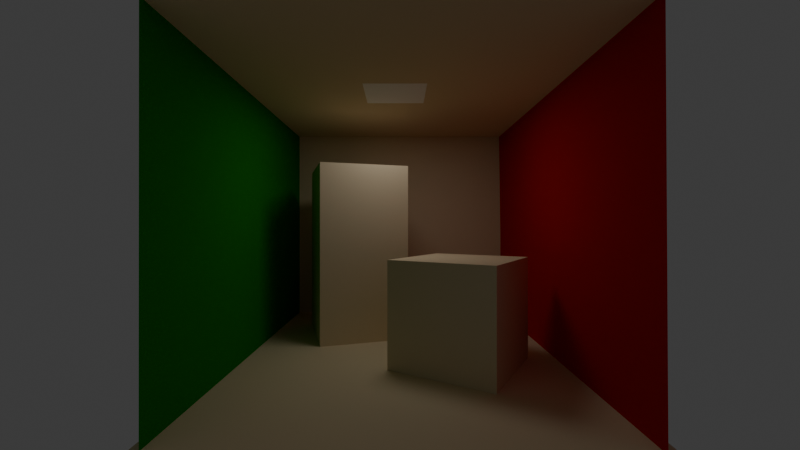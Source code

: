 # Source: map.blend  (saved by Blender 4.0.36; exported with 4.5.12 LTS)
import bpy
from mathutils import Matrix  # noqa: F401  (used for matrix-valued properties, if any)

bpy.ops.wm.read_factory_settings(use_empty=True)
scene = bpy.context.scene
scene.name = 'Scene'

# ---- collections
col_collection = bpy.data.collections.new('Collection'); scene.collection.children.link(col_collection)

# ---- materials (node trees are filled in below, after node groups)
mat_khaki = bpy.data.materials.new('Khaki')
mat_khaki.diffuse_color = (0.8, 0.6593, 0.4396, 1.0)
mat_khaki.roughness = 0.69
mat_darkgreen = bpy.data.materials.new('DarkGreen')
mat_darkgreen.diffuse_color = (0.0, 0.32, 0.0, 1.0)
mat_darkgreen.roughness = 0.69
mat_bloodyred = bpy.data.materials.new('BloodyRed')
mat_bloodyred.diffuse_color = (1.0, 1.0, 1.0, 1.0)
mat_bloodyred.roughness = 0.69
mat_shortbox = bpy.data.materials.new('ShortBox')
mat_shortbox.diffuse_color = (0.7, 1.0, 0.1, 1.0)
mat_shortbox.roughness = 0.5
mat_tallbox = bpy.data.materials.new('TallBox')
mat_tallbox.diffuse_color = (0.1559, 0.03748, 0.8001, 1.0)
mat_tallbox.roughness = 0.5
mat_lightblock = bpy.data.materials.new('LightBlock')

# ---- material node trees
mat_khaki.use_nodes = True; mat_khaki.node_tree.nodes.clear()
_N = mat_khaki.node_tree.nodes; _L = mat_khaki.node_tree.links
n0 = _N.new('ShaderNodeBsdfPrincipled'); n0.name = 'Principled BSDF'; n0.location = (0, 300)
n0.inputs[0].default_value = (0.8, 0.6593, 0.4396, 1.0)
n0.inputs[2].default_value = 0.69
n0.inputs[3].default_value = 1.0
n0.inputs[27].default_value = (0.0, 0.0, 0.0, 1.0)
n1 = _N.new('ShaderNodeOutputMaterial'); n1.name = 'Material Output'; n1.location = (280, 300)
_L.new(n0.outputs[0], n1.inputs[0])
n1.is_active_output = True
mat_darkgreen.use_nodes = True; mat_darkgreen.node_tree.nodes.clear()
_N = mat_darkgreen.node_tree.nodes; _L = mat_darkgreen.node_tree.links
n0 = _N.new('ShaderNodeBsdfPrincipled'); n0.name = 'Principled BSDF'; n0.location = (0, 300)
n0.inputs[0].default_value = (0.0, 0.32, 0.0, 1.0)
n0.inputs[2].default_value = 0.69
n0.inputs[3].default_value = 1.0
n0.inputs[27].default_value = (0.0, 0.0, 0.0, 1.0)
n1 = _N.new('ShaderNodeOutputMaterial'); n1.name = 'Material Output'; n1.location = (280, 300)
_L.new(n0.outputs[0], n1.inputs[0])
n1.is_active_output = True
mat_bloodyred.use_nodes = True; mat_bloodyred.node_tree.nodes.clear()
_N = mat_bloodyred.node_tree.nodes; _L = mat_bloodyred.node_tree.links
n0 = _N.new('ShaderNodeBsdfPrincipled'); n0.name = 'Principled BSDF'; n0.location = (0, 300)
n0.inputs[0].default_value = (0.6058, 0.002814, 0.003505, 1.0)
n0.inputs[2].default_value = 0.69
n0.inputs[3].default_value = 1.0
n0.inputs[27].default_value = (0.0, 0.0, 0.0, 1.0)
n1 = _N.new('ShaderNodeOutputMaterial'); n1.name = 'Material Output'; n1.location = (280, 300)
_L.new(n0.outputs[0], n1.inputs[0])
n1.is_active_output = True
mat_shortbox.use_nodes = True; mat_shortbox.node_tree.nodes.clear()
_N = mat_shortbox.node_tree.nodes; _L = mat_shortbox.node_tree.links
n0 = _N.new('ShaderNodeBsdfPrincipled'); n0.name = 'Principled BSDF'; n0.location = (0, 300)
n0.inputs[0].default_value = (0.8, 0.6593, 0.4396, 1.0)
n0.inputs[3].default_value = 1.0
n0.inputs[27].default_value = (0.0, 0.0, 0.0, 1.0)
n1 = _N.new('ShaderNodeOutputMaterial'); n1.name = 'Material Output'; n1.location = (280, 300)
_L.new(n0.outputs[0], n1.inputs[0])
n1.is_active_output = True
mat_tallbox.use_nodes = True; mat_tallbox.node_tree.nodes.clear()
_N = mat_tallbox.node_tree.nodes; _L = mat_tallbox.node_tree.links
n0 = _N.new('ShaderNodeBsdfPrincipled'); n0.name = 'Principled BSDF'; n0.location = (0, 300)
n0.inputs[0].default_value = (0.8, 0.6593, 0.4396, 1.0)
n0.inputs[3].default_value = 1.45
n0.inputs[27].default_value = (0.0, 0.0, 0.0, 1.0)
n1 = _N.new('ShaderNodeOutputMaterial'); n1.name = 'Material Output'; n1.location = (280, 300)
_L.new(n0.outputs[0], n1.inputs[0])
n1.is_active_output = True
mat_lightblock.use_nodes = True; mat_lightblock.node_tree.nodes.clear()
_N = mat_lightblock.node_tree.nodes; _L = mat_lightblock.node_tree.links
n0 = _N.new('ShaderNodeBsdfPrincipled'); n0.name = 'Principled BSDF'; n0.location = (10, 300)
n0.inputs[0].default_value = (1.0, 1.0, 1.0, 1.0)
n0.inputs[2].default_value = 0.0
n0.inputs[3].default_value = 1.0
n1 = _N.new('ShaderNodeOutputMaterial'); n1.name = 'Material Output'; n1.location = (300, 300)
_L.new(n0.outputs[0], n1.inputs[0])
n1.is_active_output = True

# ---- world
world_world = bpy.data.worlds.new('World'); scene.world = world_world
world_world.use_nodes = True; world_world.node_tree.nodes.clear()
_N = world_world.node_tree.nodes; _L = world_world.node_tree.links
n0 = _N.new('ShaderNodeOutputWorld'); n0.name = 'World Output'; n0.location = (300, 300)
n1 = _N.new('ShaderNodeBackground'); n1.name = 'Background'; n1.location = (10, 300)
n1.inputs[0].default_value = (0.05088, 0.05088, 0.05088, 1.0)
_L.new(n1.outputs[0], n0.inputs[0])
n0.is_active_output = True
world_world.color = (0.05088, 0.05088, 0.05088)
world_world.use_sun_shadow = False
world_world.sun_shadow_jitter_overblur = 0.0

# ---- cameras
cam_camera = bpy.data.cameras.new('Camera')
cam_camera.clip_end = 100.0
cam_camera.lens = 18.0
cam_camera.ortho_scale = 7.314
cam_camera.lens_unit = 'FOV'

# ---- lights
light_area = bpy.data.lights.new('Area', 'AREA')
light_area.transmission_factor = 0.0
light_area.energy = 15.0
light_area.shadow_maximum_resolution = 0.006
light_area.use_absolute_resolution = True
light_area.size = 1.0
light_area.size_y = 1.0

# ---- meshes
me_ceiling = bpy.data.meshes.new('ceiling')
me_ceiling.from_pydata([(-2.902, 4.214, 0.5589), (-2.902, 4.21, -5.62), (2.357, 4.21, -5.62), (2.357, 4.214, 0.5589)], [], [(1, 3, 0), (1, 2, 3)])
me_ceiling.materials.append(mat_khaki)
me_ceiling.update()
me_ceiling.normals_split_custom_set([tuple(v) for v in zip(*[iter([0.0, -1.0, 0.0006079, 0.0, -1.0, 0.0006079, 0.0, -1.0, 0.0006079, 0.0, -1.0, 0.0006078, 0.0, -1.0, 0.0006078, 0.0, -1.0, 0.0006078])] * 3)])
me_floor = bpy.data.meshes.new('floor')
me_floor.from_pydata([(-2.881, -0.1582, 0.5976), (2.418, -0.1582, 0.5976), (2.418, -0.1627, -5.581), (-2.85, -0.1627, -5.581)], [], [(1, 3, 0), (1, 2, 3)])
me_floor.materials.append(mat_khaki)
me_floor.update()
me_floor.normals_split_custom_set([tuple(v) for v in zip(*[iter([0.0, 1.0, -0.0007207, 0.0, 1.0, -0.0007207, 0.0, 1.0, -0.0007207, 0.0, 1.0, -0.0007207, 0.0, 1.0, -0.0007207, 0.0, 1.0, -0.0007207])] * 3)])
me_front_wall = bpy.data.meshes.new('front_wall')
me_front_wall.from_pydata([(-2.78, -0.1942, -5.548), (2.47, -0.1942, -5.548), (2.47, 4.355, -5.552), (-2.842, 4.355, -5.552)], [], [(0, 2, 3), (0, 1, 2)])
me_front_wall.polygons.foreach_set('use_smooth', [True] * 2)
me_front_wall.materials.append(mat_khaki)
me_front_wall.update()
me_front_wall.normals_split_custom_set([tuple(v) for v in zip(*[iter([0.0, 0.0009605, 1.0, 0.0, 0.0009605, 1.0, 0.0, 0.0009605, 1.0, 0.0, 0.0009605, 1.0, 0.0, 0.0009605, 1.0, 0.0, 0.0009605, 1.0])] * 3)])
me_left_wall = bpy.data.meshes.new('left_wall')
me_left_wall.from_pydata([(-2.76, 4.379, 0.5828), (-2.76, 4.375, -5.618), (-2.76, -0.3472, -5.613), (-2.76, -0.3433, 0.5877)], [], [(1, 0, 3), (1, 3, 2)])
me_left_wall.materials.append(mat_darkgreen)
me_left_wall.update()
me_left_wall.normals_split_custom_set([tuple(v) for v in zip(*[iter([1.0, 2.596e-08, -1.538e-07, 1.0, 2.596e-08, -1.538e-07, 1.0, 2.596e-08, -1.538e-07, 1.0, 0.0, -1.538e-07, 1.0, 0.0, -1.538e-07, 1.0, 0.0, -1.538e-07])] * 3)])
me_right_wall = bpy.data.meshes.new('right_wall')
me_right_wall.from_pydata([(2.243, 4.419, 0.6541), (2.211, 4.423, -5.62), (2.275, -0.3779, -5.625), (2.275, -0.3818, 0.6492)], [], [(0, 2, 3), (0, 1, 2)])
me_right_wall.polygons.foreach_set('use_smooth', [True] * 2)
me_right_wall.materials.append(mat_bloodyred)
me_right_wall.update()
me_right_wall.normals_split_custom_set([tuple(v) for v in zip(*[iter([-0.9999, -0.01006, 0.002568, -0.9999, -0.009938, 0.002527, -1.0, -0.006665, -4.141e-06, -0.9999, -0.01006, 0.002568, -0.9999, -0.01333, 0.005091, -0.9999, -0.009938, 0.002527])] * 3)])
me_short_box = bpy.data.meshes.new('short_box')
me_short_box.from_pydata([(1.246, 1.491, -0.8949), (1.726, 1.49, -2.495), (0.146, 1.49, -2.965), (-0.354, 1.491, -1.385), (-0.354, -0.1591, -1.384), (-0.354, 1.491, -1.385), (0.146, 1.49, -2.965), (0.146, -0.1604, -2.964), (1.246, -0.1587, -0.8936), (1.246, 1.491, -0.8949), (-0.354, 1.491, -1.385), (-0.354, -0.1591, -1.384), (1.726, -0.16, -2.494), (1.726, 1.49, -2.495), (1.246, 1.491, -0.8949), (1.246, -0.1587, -0.8936), (0.146, -0.1604, -2.964), (0.146, 1.49, -2.965), (1.726, 1.49, -2.495), (1.726, -0.16, -2.494)], [], [(0, 2, 3), (5, 7, 4), (9, 11, 8), (13, 15, 12), (17, 19, 16), (0, 1, 2), (5, 6, 7), (9, 10, 11), (13, 14, 15), (17, 18, 19)])
me_short_box.materials.append(mat_shortbox)
me_short_box.update()
me_short_box.normals_split_custom_set([tuple(v) for v in zip(*[iter([1.196e-07, 1.0, -0.0007962, 1.196e-07, 1.0, -0.0007962, 1.196e-07, 1.0, -0.0007962, -0.9534, -0.0002401, -0.3017, -0.9534, -0.0002401, -0.3017, -0.9534, -0.0002401, -0.3017, -0.2928, 0.0007615, 0.9562, -0.2928, 0.0007615, 0.9562, -0.2928, 0.0007615, 0.9562, 0.9578, 0.0002289, 0.2873, 0.9578, 0.0002289, 0.2873, 0.9578, 0.0002289, 0.2873, 0.2851, -0.0007633, -0.9585, 0.2851, -0.0007633, -0.9585, 0.2851, -0.0007633, -0.9585, 1.599e-07, 1.0, -0.0007962, 1.599e-07, 1.0, -0.0007962, 1.599e-07, 1.0, -0.0007962, -0.9534, -0.0002403, -0.3017, -0.9534, -0.0002403, -0.3017, -0.9534, -0.0002403, -0.3017, -0.2928, 0.0007609, 0.9562, -0.2928, 0.0007609, 0.9562, -0.2928, 0.0007609, 0.9562, 0.9578, 0.0002287, 0.2873, 0.9578, 0.0002287, 0.2873, 0.9578, 0.0002287, 0.2873, 0.2851, -0.0007633, -0.9585, 0.2851, -0.0007633, -0.9585, 0.2851, -0.0007633, -0.9585])] * 3)])
me_tall_box = bpy.data.meshes.new('tall_box')
me_tall_box.from_pydata([(-1.684, 3.14, -2.716), (-0.104, 3.139, -3.206), (-0.594, 3.138, -4.806), (-2.174, 3.139, -4.306), (-1.684, -0.1602, -2.714), (-1.684, 3.14, -2.716), (-2.174, 3.139, -4.306), (-2.174, -0.1615, -4.304), (-2.174, -0.1615, -4.304), (-2.174, 3.139, -4.306), (-0.594, 3.138, -4.806), (-0.594, -0.1619, -4.804), (-0.594, -0.1619, -4.804), (-0.594, 3.138, -4.806), (-0.104, 3.139, -3.206), (-0.104, -0.1606, -3.204), (-0.104, -0.1606, -3.204), (-0.104, 3.139, -3.206), (-1.684, 3.14, -2.716), (-1.684, -0.1602, -2.714)], [], [(1, 3, 0), (4, 6, 7), (9, 11, 8), (13, 15, 12), (17, 19, 16), (1, 2, 3), (4, 5, 6), (9, 10, 11), (13, 14, 15), (17, 18, 19)])
me_tall_box.materials.append(mat_tallbox)
me_tall_box.update()
me_tall_box.normals_split_custom_set([tuple(v) for v in zip(*[iter([-5.752e-08, 1.0, -0.000796, -5.752e-08, 1.0, -0.000796, -5.752e-08, 1.0, -0.000796, -0.9556, 0.0002345, 0.2945, -0.9556, 0.0002345, 0.2945, -0.9556, 0.0002345, 0.2945, -0.3017, -0.0007592, -0.9534, -0.3017, -0.0007592, -0.9534, -0.3017, -0.0007592, -0.9534, 0.9562, -0.0002332, -0.2928, 0.9562, -0.0002332, -0.2928, 0.9562, -0.0002332, -0.2928, 0.2962, 0.0007606, 0.9551, 0.2962, 0.0007606, 0.9551, 0.2962, 0.0007606, 0.9551, 3.783e-07, 1.0, -0.0007972, 3.783e-07, 1.0, -0.0007972, 3.783e-07, 1.0, -0.0007972, -0.9556, 0.0002346, 0.2945, -0.9556, 0.0002346, 0.2945, -0.9556, 0.0002346, 0.2945, -0.3017, -0.0007592, -0.9534, -0.3017, -0.0007592, -0.9534, -0.3017, -0.0007592, -0.9534, 0.9562, -0.0002332, -0.2928, 0.9562, -0.0002332, -0.2928, 0.9562, -0.0002332, -0.2928, 0.2962, 0.0007607, 0.9551, 0.2962, 0.0007607, 0.9551, 0.2962, 0.0007607, 0.9551])] * 3)])
me_plane_001 = bpy.data.meshes.new('Plane.001')
me_plane_001.from_pydata([(-1.0, -1.0, 0.0), (1.0, -1.0, 0.0), (-1.0, 1.0, 0.0), (1.0, 1.0, 0.0)], [], [(0, 1, 3, 2)])
_uv = me_plane_001.uv_layers.new(name='UVMap')
_uv.uv.foreach_set('vector', [0.0, 0.0, 1.0, 0.0, 1.0, 1.0, 0.0, 1.0])
me_plane_001.materials.append(mat_lightblock)
me_plane_001.update()

# ---- objects
ob_camera = bpy.data.objects.new('Camera', cam_camera)
ob_ceiling = bpy.data.objects.new('ceiling', me_ceiling)
ob_floor = bpy.data.objects.new('floor', me_floor)
ob_front_wall = bpy.data.objects.new('front_wall', me_front_wall)
ob_left_wall = bpy.data.objects.new('left_wall', me_left_wall)
ob_right_wall = bpy.data.objects.new('right_wall', me_right_wall)
ob_short_box = bpy.data.objects.new('short_box', me_short_box)
ob_tall_box = bpy.data.objects.new('tall_box', me_tall_box)
ob_area = bpy.data.objects.new('Area', light_area)
ob_light = bpy.data.objects.new('Light', me_plane_001)

# ---- transforms, parenting, visibility, modifiers, constraints
ob_camera.location = (-0.2567, -4.42, 2.013)
ob_camera.rotation_euler = (1.571, 0.0, 0.0)
ob_camera.lock_rotations_4d = False
ob_camera.empty_display_type = 'ARROWS'
ob_camera.color = (0.0, 0.0, 0.0, 0.0)
ob_camera.display_type = 'WIRE'
ob_camera.lineart.crease_threshold = 0.0
ob_ceiling.location = (0.0, 0.0, 0.0)
ob_ceiling.rotation_euler = (1.571, -0.0, 0.0)
ob_ceiling.scale = (0.951, 1.0, 1.0)
ob_floor.location = (0.0, 0.0, 0.0)
ob_floor.rotation_euler = (1.571, -0.0, 0.0)
ob_front_wall.location = (-0.11, -0.000747, -0.134)
ob_front_wall.rotation_euler = (1.571, -0.0, 0.0)
ob_front_wall.scale = (0.9535, 0.9997, 1.0)
ob_left_wall.location = (0.0, 0.0, 0.0)
ob_left_wall.rotation_euler = (1.571, -0.0, 0.0)
ob_left_wall.scale = (1.0, 0.9695, 1.0)
ob_right_wall.location = (0.0, 0.0, 0.0)
ob_right_wall.rotation_euler = (1.571, -0.0, 0.0)
ob_right_wall.scale = (1.0, 0.9546, 1.0)
ob_short_box.location = (-0.444, 0.1469, 0.0)
ob_short_box.rotation_euler = (1.571, -0.0, -0.2484)
ob_tall_box.location = (0.0, 0.0, 0.0)
ob_tall_box.rotation_euler = (1.571, -0.0, 0.0)
ob_area.location = (-0.3377, 2.294, 4.202)
ob_light.location = (-0.3377, 2.294, 4.212)
ob_light.scale = (0.5035, 0.5029, 1.883)

# ---- collection membership
col_collection.objects.link(ob_camera)
col_collection.objects.link(ob_ceiling)
col_collection.objects.link(ob_floor)
col_collection.objects.link(ob_front_wall)
col_collection.objects.link(ob_left_wall)
col_collection.objects.link(ob_right_wall)
col_collection.objects.link(ob_short_box)
col_collection.objects.link(ob_tall_box)
col_collection.objects.link(ob_area)
col_collection.objects.link(ob_light)

# ---- scene / render settings (as saved in the file)
scene.camera = ob_camera
scene.frame_start = 1; scene.frame_end = 250; scene.frame_set(1)
scene.render.engine = 'CYCLES'
scene.cycles.feature_set = 'EXPERIMENTAL'
scene.cycles.sampling_pattern = 'TABULATED_SOBOL'
bpy.context.view_layer.update()
